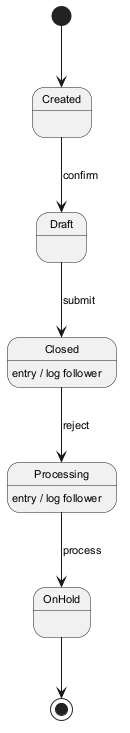

The diagram above was rendered by PlantUML. Its source (embedded in the PNG):
@startuml
skinparam backgroundColor #FFFFFF
skinparam classBackgroundColor #E8F4FA
skinparam classBorderColor #2C7DA0
skinparam defaultFontSize 11
[*] --> Created
Created --> Draft : confirm
Draft --> Closed : submit
Closed --> Processing : reject
Closed : entry / log follower
Processing --> OnHold : process
Processing : entry / log follower
OnHold --> [*]
@enduml